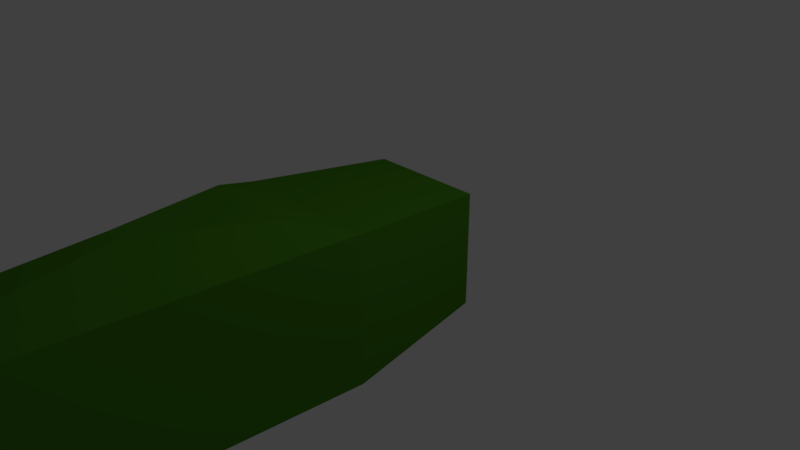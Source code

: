 # Source: nave_2.blend  (saved by Blender 2.78.0; exported with 4.5.12 LTS)
import bpy
from mathutils import Matrix  # noqa: F401  (used for matrix-valued properties, if any)

bpy.ops.wm.read_factory_settings(use_empty=True)
scene = bpy.context.scene
scene.name = 'Scene'

# ---- collections
col_collection_1 = bpy.data.collections.new('Collection 1'); scene.collection.children.link(col_collection_1)

# ---- materials (node trees are filled in below, after node groups)
mat_material = bpy.data.materials.new('Material')
mat_material.alpha_threshold = 0.0
mat_material.use_transparent_shadow = False
mat_material.diffuse_color = (0.06441, 0.233, 0.0139, 1.0)
mat_material.specular_color = (0.855, 0.9093, 1.0)
mat_material.roughness = 0.5
mat_material.line_color = (0.0, 0.0, 0.0, 1.0)

# ---- material node trees

# ---- world
world_world = bpy.data.worlds.new('World'); scene.world = world_world
world_world.color = (0.05088, 0.05088, 0.05088)
world_world.use_sun_shadow = False
world_world.sun_shadow_jitter_overblur = 0.0
world_world.cycles.sampling_method = 'MANUAL'

# ---- cameras
cam_camera = bpy.data.cameras.new('Camera')
cam_camera.clip_end = 100.0
cam_camera.lens = 35.0
cam_camera.sensor_width = 32.0
cam_camera.sensor_height = 18.0
cam_camera.ortho_scale = 7.314
cam_camera.dof.focus_distance = 0.0
cam_camera.dof.aperture_fstop = 128.0

# ---- lights
light_lamp = bpy.data.lights.new('Lamp', 'POINT')
light_lamp.transmission_factor = 0.0
light_lamp.cutoff_distance = 30.0
light_lamp.energy = 100.0
light_lamp.shadow_buffer_clip_start = 1.001
light_lamp.shadow_soft_size = 0.1
light_lamp.shadow_maximum_resolution = 0.006
light_lamp.use_absolute_resolution = True

# ---- meshes
me_cube = bpy.data.meshes.new('Cube')
me_cube.from_pydata([(0.8, 1.0, -0.7994), (1.0, -1.0, -1.0), (-1.0, -1.0, -1.0), (-0.7991, 1.0, -0.7994), (0.8, 1.0, 0.7989), (1.0, -1.0, 1.0), (-1.0, -1.0, 1.0), (-0.7991, 1.0, 0.7989), (0.4997, -7.639, -1.0), (-0.4997, -7.639, -1.0), (0.4997, -7.639, 1.0), (-0.4997, -7.639, 1.0), (0.5804, -1.709, 1.275), (-0.65, -1.709, 1.275), (0.08011, -3.314, 1.42), (-0.1498, -3.314, 1.42), (-0.03482, -3.314, 1.42), (0.5855, 0.4734, -0.585), (-0.5845, 0.4734, -0.585), (0.5855, 0.4734, 0.5845), (-0.5845, 0.4734, 0.5845), (0.2016, -7.862, -0.4034), (-0.2016, -7.862, -0.4034), (0.2015, -7.862, 0.4034), (-0.2016, -7.862, 0.4034), (0.2016, -3.992, -0.4034), (-0.2016, -3.992, -0.4034), (0.2015, -3.992, 0.4034), (-0.2016, -3.992, 0.4034)], [], [(0, 1, 2, 3), (4, 7, 6, 5), (0, 4, 5, 1), (1, 5, 10, 8), (2, 6, 7, 3), (7, 4, 19, 20), (11, 9, 22, 24), (2, 1, 8, 9), (10, 5, 12, 14), (6, 2, 9, 11), (12, 13, 15, 16, 14), (5, 6, 13, 12), (6, 11, 15, 13), (11, 10, 14, 16, 15), (19, 17, 18, 20), (3, 7, 20, 18), (0, 3, 18, 17), (4, 0, 17, 19), (24, 22, 26, 28), (9, 8, 21, 22), (10, 11, 24, 23), (8, 10, 23, 21), (25, 27, 28, 26), (22, 21, 25, 26), (23, 24, 28, 27), (21, 23, 27, 25)])
_uv = me_cube.uv_layers.new(name='UVMap')
_uv.uv.foreach_set('vector', [0.02021, 0.8836, 0.0, 0.6771, 0.2021, 0.6771, 0.1818, 0.8836, 0.2225, 0.0, 0.3837, 1.47e-07, 0.4037, 0.2065, 0.2021, 0.2065, 0.424, 0.0, 0.5855, 2.449e-08, 0.6058, 0.2065, 0.4037, 0.2065, 0.4037, 0.2065, 0.6058, 0.2065, 0.6058, 0.8798, 0.4037, 0.8798, 0.8079, 0.2065, 0.6058, 0.2065, 0.6261, 1.225e-08, 0.7877, 0.0, 0.8895, 0.7911, 0.8895, 0.6268, 0.9449, 0.6488, 0.9449, 0.769, 0.8079, 0.9965, 0.8079, 0.7911, 0.8381, 0.8524, 0.8381, 0.9352, 0.2021, 0.6771, 0.0, 0.6771, 0.05056, 0.0, 0.1516, 0.0, 0.2467, 0.884, 0.2021, 0.2065, 0.2459, 0.2821, 0.296, 0.4476, 0.6058, 0.2065, 0.8079, 0.2065, 0.8079, 0.8798, 0.6058, 0.8798, 0.2459, 0.2821, 0.3699, 0.2821, 0.3191, 0.4476, 0.3075, 0.4476, 0.296, 0.4476, 0.2021, 0.2065, 0.4037, 0.2065, 0.3699, 0.2821, 0.2459, 0.2821, 0.4037, 0.2065, 0.3474, 0.884, 0.3191, 0.4476, 0.3699, 0.2821, 0.3474, 0.884, 0.2467, 0.884, 0.296, 0.4476, 0.3075, 0.4476, 0.3191, 0.4476, 0.6058, 0.8798, 0.724, 0.8798, 0.724, 1.0, 0.6058, 1.0, 1.0, 0.4626, 1.0, 0.6268, 0.9448, 0.6048, 0.9448, 0.4846, 0.9448, 0.463, 0.9448, 0.6268, 0.8895, 0.606, 0.8895, 0.4861, 0.9641, 0.7911, 0.9641, 0.9553, 0.9089, 0.9332, 0.9089, 0.8131, 0.8079, 0.0, 0.8895, 0.0, 0.8895, 0.3955, 0.8079, 0.3955, 0.8079, 0.7911, 0.9089, 0.7911, 0.8788, 0.8524, 0.8381, 0.8524, 0.9089, 0.9965, 0.8079, 0.9965, 0.8381, 0.9352, 0.8788, 0.9352, 0.9089, 0.7911, 0.9089, 0.9965, 0.8788, 0.9352, 0.8788, 0.8524, 0.724, 0.9627, 0.724, 0.8798, 0.7647, 0.8798, 0.7647, 0.9627, 0.9302, 0.0003644, 0.9708, 0.0, 0.9708, 0.3949, 0.9302, 0.3953, 0.9302, 0.3947, 0.8895, 0.3947, 0.8895, 0.0, 0.9302, 0.0, 0.8895, 0.7911, 0.8079, 0.7911, 0.8079, 0.3955, 0.8895, 0.3955])
me_cube.materials.append(mat_material)
me_cube.use_remesh_preserve_volume = False
me_cube.use_remesh_preserve_attributes = False
me_cube.use_mirror_vertex_groups = False
me_cube.update()

# ---- objects
ob_cube = bpy.data.objects.new('Cube', me_cube)
ob_lamp = bpy.data.objects.new('Lamp', light_lamp)
ob_camera = bpy.data.objects.new('Camera', cam_camera)

# ---- transforms, parenting, visibility, modifiers, constraints
ob_cube.location = (0.0, 0.0, 0.0)
ob_cube.lock_rotations_4d = False
ob_cube.empty_display_type = 'ARROWS'
ob_cube.lineart.crease_threshold = 0.0
ob_lamp.location = (4.076, 1.005, 5.904)
ob_lamp.rotation_euler = (0.6503, 0.05522, 1.866)
ob_lamp.lock_rotations_4d = False
ob_lamp.empty_display_type = 'ARROWS'
ob_lamp.color = (0.0, 0.0, 0.0, 0.0)
ob_lamp.lineart.crease_threshold = 0.0
ob_camera.location = (7.481, -6.508, 5.344)
ob_camera.rotation_euler = (1.109, 0.0, 0.8149)
ob_camera.lock_rotations_4d = False
ob_camera.empty_display_type = 'ARROWS'
ob_camera.color = (0.0, 0.0, 0.0, 0.0)
ob_camera.display_type = 'WIRE'
ob_camera.lineart.crease_threshold = 0.0

# ---- collection membership
col_collection_1.objects.link(ob_cube)
col_collection_1.objects.link(ob_lamp)
col_collection_1.objects.link(ob_camera)

# ---- scene / render settings (as saved in the file)
scene.camera = ob_camera
scene.frame_start = 1; scene.frame_end = 250; scene.frame_set(1)
scene.render.engine = 'BLENDER_EEVEE_NEXT'
scene.render.resolution_percentage = 50
scene.render.dither_intensity = 0.0
scene.cycles.use_denoising = False
scene.cycles.samples = 128
scene.cycles.sampling_pattern = 'TABULATED_SOBOL'
scene.cycles.light_sampling_threshold = 0.0
scene.cycles.use_adaptive_sampling = False
scene.cycles.use_light_tree = False
scene.cycles.blur_glossy = 0.0
scene.cycles.sample_clamp_indirect = 0.0
scene.view_settings.view_transform = 'Standard'
bpy.context.view_layer.update()
